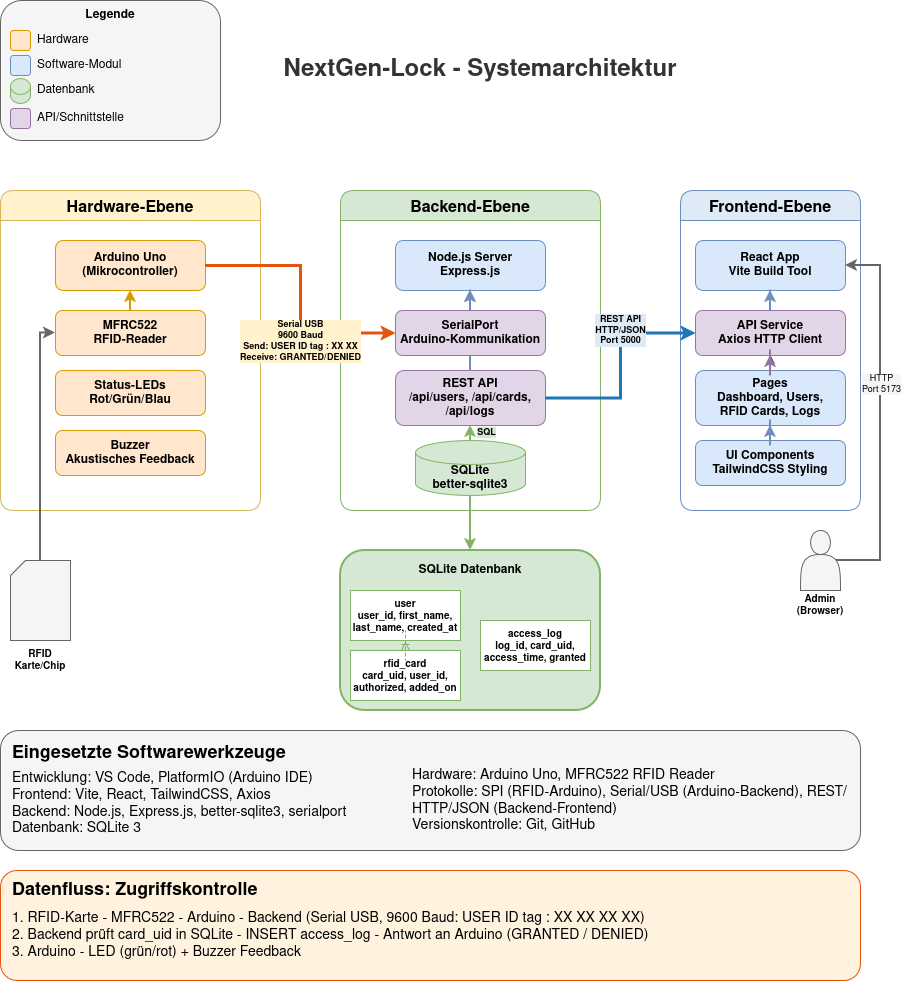

The diagram above was exported from draw.io. Its source (the exported page's mxGraphModel, read from the mxfile embedded in the PNG):
<mxGraphModel dx="1018" dy="562" grid="1" gridSize="10" guides="1" tooltips="1" connect="1" arrows="1" fold="1" page="1" pageScale="1" pageWidth="950" pageHeight="827" math="0" shadow="0">
  <root>
    <mxCell id="0" />
    <mxCell id="1" parent="0" />
    <mxCell id="title" parent="1" style="text;html=1;strokeColor=none;fillColor=none;align=center;verticalAlign=middle;whiteSpace=wrap;rounded=0;fontSize=24;fontStyle=1;fontColor=#333333;" value="NextGen-Lock - Systemarchitektur" vertex="1">
      <mxGeometry height="40" width="400" x="320" y="70" as="geometry" />
    </mxCell>
    <mxCell id="PeY-VNWHK77ZshFsGfOc-2" connectable="0" parent="1" style="group" value="" vertex="1">
      <mxGeometry height="140" width="220" x="40" y="20" as="geometry" />
    </mxCell>
    <mxCell id="legend-box" parent="PeY-VNWHK77ZshFsGfOc-2" style="rounded=1;whiteSpace=wrap;html=1;fillColor=#f5f5f5;strokeColor=#666666;strokeWidth=1;" value="" vertex="1">
      <mxGeometry height="140" width="220" as="geometry" />
    </mxCell>
    <mxCell id="legend-title" parent="PeY-VNWHK77ZshFsGfOc-2" style="text;html=1;strokeColor=none;fillColor=none;align=center;verticalAlign=middle;whiteSpace=wrap;rounded=0;fontSize=12;fontStyle=1;" value="Legende" vertex="1">
      <mxGeometry height="20" width="80" x="70" y="5" as="geometry" />
    </mxCell>
    <mxCell id="legend-hw" parent="PeY-VNWHK77ZshFsGfOc-2" style="rounded=1;whiteSpace=wrap;html=1;fillColor=#ffe6cc;strokeColor=#d79b00;" value="" vertex="1">
      <mxGeometry height="20" width="20" x="10" y="30" as="geometry" />
    </mxCell>
    <mxCell id="legend-hw-text" parent="PeY-VNWHK77ZshFsGfOc-2" style="text;html=1;strokeColor=none;fillColor=none;align=left;verticalAlign=middle;whiteSpace=wrap;rounded=0;fontSize=10;" value="&lt;font style=&quot;font-size: 12px;&quot;&gt;Hardware&lt;/font&gt;" vertex="1">
      <mxGeometry height="20" width="80" x="35" y="30" as="geometry" />
    </mxCell>
    <mxCell id="legend-sw" parent="PeY-VNWHK77ZshFsGfOc-2" style="rounded=1;whiteSpace=wrap;html=1;fillColor=#dae8fc;strokeColor=#6c8ebf;" value="" vertex="1">
      <mxGeometry height="20" width="20" x="10" y="55" as="geometry" />
    </mxCell>
    <mxCell id="legend-sw-text" parent="PeY-VNWHK77ZshFsGfOc-2" style="text;html=1;strokeColor=none;fillColor=none;align=left;verticalAlign=middle;whiteSpace=wrap;rounded=0;fontSize=10;" value="&lt;font style=&quot;font-size: 12px;&quot;&gt;Software-Modul&lt;/font&gt;" vertex="1">
      <mxGeometry height="20" width="90" x="35" y="55" as="geometry" />
    </mxCell>
    <mxCell id="legend-db" parent="PeY-VNWHK77ZshFsGfOc-2" style="shape=cylinder3;whiteSpace=wrap;html=1;boundedLbl=1;backgroundOutline=1;size=8;fillColor=#d5e8d4;strokeColor=#82b366;" value="" vertex="1">
      <mxGeometry height="25" width="20" x="10" y="78" as="geometry" />
    </mxCell>
    <mxCell id="legend-db-text" parent="PeY-VNWHK77ZshFsGfOc-2" style="text;html=1;strokeColor=none;fillColor=none;align=left;verticalAlign=middle;whiteSpace=wrap;rounded=0;fontSize=10;" value="&lt;font style=&quot;font-size: 12px;&quot;&gt;Datenbank&lt;/font&gt;" vertex="1">
      <mxGeometry height="20" width="80" x="35" y="80" as="geometry" />
    </mxCell>
    <mxCell id="legend-api" parent="PeY-VNWHK77ZshFsGfOc-2" style="rounded=1;whiteSpace=wrap;html=1;fillColor=#e1d5e7;strokeColor=#9673a6;" value="" vertex="1">
      <mxGeometry height="20" width="20" x="10" y="108" as="geometry" />
    </mxCell>
    <mxCell id="legend-api-text" parent="PeY-VNWHK77ZshFsGfOc-2" style="text;html=1;strokeColor=none;fillColor=none;align=left;verticalAlign=middle;whiteSpace=wrap;rounded=0;fontSize=10;" value="&lt;font style=&quot;font-size: 12px;&quot;&gt;API/Schnittstelle&lt;/font&gt;" vertex="1">
      <mxGeometry height="20" width="90" x="35" y="108" as="geometry" />
    </mxCell>
    <mxCell id="user-label" parent="1" style="text;html=1;strokeColor=none;fillColor=none;align=center;verticalAlign=middle;whiteSpace=wrap;rounded=0;fontSize=10;fontStyle=1;" value="Admin&#10;(Browser)" vertex="1">
      <mxGeometry height="30" width="70" x="825" y="610" as="geometry" />
    </mxCell>
    <mxCell id="hw-layer" parent="1" style="swimlane;horizontal=1;startSize=30;fillColor=#fff2cc;strokeColor=#d6b656;rounded=1;fontStyle=1;fontSize=16;" value="Hardware-Ebene" vertex="1">
      <mxGeometry height="320" width="260" x="40" y="210" as="geometry" />
    </mxCell>
    <mxCell id="arduino" parent="hw-layer" style="rounded=1;whiteSpace=wrap;html=1;fillColor=#ffe6cc;strokeColor=#d79b00;verticalAlign=middle;fontStyle=1;" value="Arduino Uno&#10;(Mikrocontroller)" vertex="1">
      <mxGeometry height="50" width="150" x="55" y="50" as="geometry" />
    </mxCell>
    <mxCell id="rfid" parent="hw-layer" style="rounded=1;whiteSpace=wrap;html=1;fillColor=#ffe6cc;strokeColor=#d79b00;fontStyle=1;" value="MFRC522&#10;RFID-Reader" vertex="1">
      <mxGeometry height="45" width="150" x="55" y="120" as="geometry" />
    </mxCell>
    <mxCell id="leds" parent="hw-layer" style="rounded=1;whiteSpace=wrap;html=1;fillColor=#ffe6cc;strokeColor=#d79b00;fontStyle=1;" value="Status-LEDs&#10;Rot/Grün/Blau" vertex="1">
      <mxGeometry height="45" width="150" x="55" y="180" as="geometry" />
    </mxCell>
    <mxCell id="buzzer" parent="hw-layer" style="rounded=1;whiteSpace=wrap;html=1;fillColor=#ffe6cc;strokeColor=#d79b00;fontStyle=1;" value="Buzzer&#10;Akustisches Feedback" vertex="1">
      <mxGeometry height="45" width="150" x="55" y="240" as="geometry" />
    </mxCell>
    <mxCell id="arrow-rfid-arduino" edge="1" parent="hw-layer" source="rfid" style="edgeStyle=orthogonalEdgeStyle;rounded=0;orthogonalLoop=1;jettySize=auto;html=1;entryX=0.5;entryY=1;entryDx=0;entryDy=0;exitX=0.5;exitY=0;exitDx=0;exitDy=0;strokeWidth=2;strokeColor=#d79b00;" target="arduino">
      <mxGeometry relative="1" as="geometry" />
    </mxCell>
    <mxCell id="backend-layer" parent="1" style="swimlane;horizontal=1;startSize=30;fillColor=#d5e8d4;strokeColor=#82b366;rounded=1;fontStyle=1;fontSize=16;" value="Backend-Ebene" vertex="1">
      <mxGeometry height="320" width="260" x="380" y="210" as="geometry" />
    </mxCell>
    <mxCell id="nodejs" parent="backend-layer" style="rounded=1;whiteSpace=wrap;html=1;fillColor=#dae8fc;strokeColor=#6c8ebf;fontStyle=1;" value="Node.js Server&#10;Express.js" vertex="1">
      <mxGeometry height="50" width="150" x="55" y="50" as="geometry" />
    </mxCell>
    <mxCell id="rest-api" parent="backend-layer" style="rounded=1;whiteSpace=wrap;html=1;fillColor=#e1d5e7;strokeColor=#9673a6;fontStyle=1;" value="REST API&#10;/api/users, /api/cards,&#10;/api/logs" vertex="1">
      <mxGeometry height="55" width="150" x="55" y="180" as="geometry" />
    </mxCell>
    <mxCell id="sqlite" parent="backend-layer" style="shape=cylinder3;whiteSpace=wrap;html=1;boundedLbl=1;backgroundOutline=1;size=12;fillColor=#d5e8d4;strokeColor=#82b366;fontStyle=1;" value="SQLite&#10;better-sqlite3" vertex="1">
      <mxGeometry height="55" width="110" x="75" y="250" as="geometry" />
    </mxCell>
    <mxCell id="arrow-serial-node" edge="1" parent="backend-layer" source="serial-module" style="edgeStyle=orthogonalEdgeStyle;rounded=0;orthogonalLoop=1;jettySize=auto;html=1;strokeWidth=2;strokeColor=#6c8ebf;" target="nodejs">
      <mxGeometry relative="1" as="geometry" />
    </mxCell>
    <mxCell id="arrow-rest-node" edge="1" parent="backend-layer" source="rest-api" style="edgeStyle=orthogonalEdgeStyle;rounded=0;orthogonalLoop=1;jettySize=auto;html=1;strokeWidth=2;strokeColor=#6c8ebf;exitX=0.5;exitY=0;exitDx=0;exitDy=0;" target="nodejs">
      <mxGeometry relative="1" as="geometry" />
    </mxCell>
    <mxCell id="arrow-sqlite-node" edge="1" parent="backend-layer" source="sqlite" style="edgeStyle=orthogonalEdgeStyle;rounded=0;orthogonalLoop=1;jettySize=auto;html=1;strokeWidth=2;strokeColor=#82b366;entryX=0.5;entryY=1;entryDx=0;entryDy=0;exitX=0.5;exitY=0;exitDx=0;exitDy=0;exitPerimeter=0;" target="rest-api">
      <mxGeometry relative="1" as="geometry" />
    </mxCell>
    <mxCell id="arrow-sqlite-label" connectable="0" parent="arrow-sqlite-node" style="edgeLabel;html=1;align=center;verticalAlign=middle;resizable=0;points=[];fontSize=9;fontStyle=1;labelBackgroundColor=#d5e8d4;" value="SQL" vertex="1">
      <mxGeometry relative="1" x="0.2" as="geometry">
        <mxPoint x="15" as="offset" />
      </mxGeometry>
    </mxCell>
    <mxCell id="serial-module" parent="backend-layer" style="rounded=1;whiteSpace=wrap;html=1;fillColor=#e1d5e7;strokeColor=#9673a6;fontStyle=1;" value="SerialPort&#10;Arduino-Kommunikation" vertex="1">
      <mxGeometry height="45" width="150" x="55" y="120" as="geometry" />
    </mxCell>
    <mxCell id="frontend-layer" parent="1" style="swimlane;horizontal=1;startSize=30;fillColor=#deebf7;strokeColor=#6c8ebf;rounded=1;fontStyle=1;fontSize=16;" value="Frontend-Ebene" vertex="1">
      <mxGeometry height="320" width="180" x="720" y="210" as="geometry" />
    </mxCell>
    <mxCell id="react" parent="frontend-layer" style="rounded=1;whiteSpace=wrap;html=1;fillColor=#dae8fc;strokeColor=#6c8ebf;fontStyle=1;" value="React App&#10;Vite Build Tool" vertex="1">
      <mxGeometry height="50" width="150" x="15" y="50" as="geometry" />
    </mxCell>
    <mxCell id="api-service" parent="frontend-layer" style="rounded=1;whiteSpace=wrap;html=1;fillColor=#e1d5e7;strokeColor=#9673a6;fontStyle=1;" value="API Service&#10;Axios HTTP Client" vertex="1">
      <mxGeometry height="45" width="150" x="15" y="120" as="geometry" />
    </mxCell>
    <mxCell id="PeY-VNWHK77ZshFsGfOc-1" edge="1" parent="frontend-layer" source="pages" style="edgeStyle=orthogonalEdgeStyle;rounded=0;orthogonalLoop=1;jettySize=auto;html=1;" target="api-service" value="">
      <mxGeometry relative="1" as="geometry" />
    </mxCell>
    <mxCell id="pages" parent="frontend-layer" style="rounded=1;whiteSpace=wrap;html=1;fillColor=#dae8fc;strokeColor=#6c8ebf;fontStyle=1;" value="Pages&#10;Dashboard, Users,&#10;RFID Cards, Logs" vertex="1">
      <mxGeometry height="55" width="150" x="15" y="180" as="geometry" />
    </mxCell>
    <mxCell id="ui-components" parent="frontend-layer" style="rounded=1;whiteSpace=wrap;html=1;fillColor=#dae8fc;strokeColor=#6c8ebf;fontStyle=1;" value="UI Components&#10;TailwindCSS Styling" vertex="1">
      <mxGeometry height="45" width="150" x="15" y="250" as="geometry" />
    </mxCell>
    <mxCell id="arrow-api-react" edge="1" parent="frontend-layer" source="api-service" style="edgeStyle=orthogonalEdgeStyle;rounded=0;orthogonalLoop=1;jettySize=auto;html=1;strokeWidth=2;strokeColor=#6c8ebf;" target="react">
      <mxGeometry relative="1" as="geometry" />
    </mxCell>
    <mxCell id="arrow-pages-api" edge="1" parent="frontend-layer" source="pages" style="edgeStyle=orthogonalEdgeStyle;rounded=0;orthogonalLoop=1;jettySize=auto;html=1;strokeWidth=2;strokeColor=#9673a6;" target="api-service" value="">
      <mxGeometry relative="1" as="geometry" />
    </mxCell>
    <mxCell id="arrow-ui-pages" edge="1" parent="frontend-layer" source="ui-components" style="edgeStyle=orthogonalEdgeStyle;rounded=0;orthogonalLoop=1;jettySize=auto;html=1;strokeWidth=2;strokeColor=#6c8ebf;" target="pages">
      <mxGeometry relative="1" as="geometry" />
    </mxCell>
    <mxCell id="db-box" parent="1" style="rounded=1;whiteSpace=wrap;html=1;fillColor=#d5e8d4;strokeColor=#82b366;strokeWidth=2;" value="" vertex="1">
      <mxGeometry height="160" width="260" x="380" y="570" as="geometry" />
    </mxCell>
    <mxCell id="db-title" parent="1" style="text;html=1;strokeColor=none;fillColor=none;align=center;verticalAlign=middle;whiteSpace=wrap;rounded=0;fontSize=12;fontStyle=1;" value="SQLite Datenbank" vertex="1">
      <mxGeometry height="20" width="130" x="445" y="580" as="geometry" />
    </mxCell>
    <mxCell id="table-user" parent="1" style="shape=table;startSize=0;container=0;collapsible=0;childLayout=tableLayout;fontSize=10;fillColor=#fff;strokeColor=#82b366;rounded=1;fontStyle=1;" value="user&#10;user_id, first_name,&#10;last_name, created_at" vertex="1">
      <mxGeometry height="50" width="110" x="390" y="610" as="geometry" />
    </mxCell>
    <mxCell id="table-rfid" parent="1" style="shape=table;startSize=0;container=0;collapsible=0;childLayout=tableLayout;fontSize=10;fillColor=#fff;strokeColor=#82b366;rounded=1;fontStyle=1;" value="rfid_card&#10;card_uid, user_id,&#10;authorized, added_on" vertex="1">
      <mxGeometry height="50" width="110" x="390" y="670" as="geometry" />
    </mxCell>
    <mxCell id="table-log" parent="1" style="shape=table;startSize=0;container=0;collapsible=0;childLayout=tableLayout;fontSize=10;fillColor=#fff;strokeColor=#82b366;rounded=1;fontStyle=1;" value="access_log&#10;log_id, card_uid,&#10;access_time, granted" vertex="1">
      <mxGeometry height="50" width="110" x="520" y="640" as="geometry" />
    </mxCell>
    <mxCell id="fk-arrow" edge="1" parent="1" source="table-rfid" style="edgeStyle=orthogonalEdgeStyle;rounded=0;orthogonalLoop=1;jettySize=auto;html=1;strokeWidth=1;strokeColor=#82b366;dashed=1;endArrow=ERone;endFill=0;startArrow=ERmany;startFill=0;" target="table-user">
      <mxGeometry relative="1" as="geometry" />
    </mxCell>
    <mxCell id="conn-arduino-backend" edge="1" parent="1" source="arduino" style="edgeStyle=orthogonalEdgeStyle;rounded=0;orthogonalLoop=1;jettySize=auto;html=1;strokeWidth=3;strokeColor=#e6550d;entryX=0;entryY=0.5;entryDx=0;entryDy=0;exitX=1;exitY=0.5;exitDx=0;exitDy=0;" target="serial-module">
      <mxGeometry relative="1" as="geometry">
        <mxPoint x="300" y="295" as="sourcePoint" />
        <mxPoint x="435" y="332" as="targetPoint" />
      </mxGeometry>
    </mxCell>
    <mxCell id="conn-arduino-label" connectable="0" parent="conn-arduino-backend" style="edgeLabel;html=1;align=center;verticalAlign=middle;resizable=0;points=[];fontSize=9;labelBackgroundColor=#fff2cc;fontStyle=1;" value="Serial USB&lt;br&gt;9600 Baud&lt;br&gt;Send: USER ID tag : XX XX&lt;br&gt;Receive: GRANTED/DENIED" vertex="1">
      <mxGeometry relative="1" x="0.05" y="-1" as="geometry">
        <mxPoint y="35" as="offset" />
      </mxGeometry>
    </mxCell>
    <mxCell id="conn-backend-frontend" edge="1" parent="1" source="rest-api" style="edgeStyle=orthogonalEdgeStyle;rounded=0;orthogonalLoop=1;jettySize=auto;html=1;strokeWidth=3;strokeColor=#1f77b4;entryX=0;entryY=0.5;entryDx=0;entryDy=0;exitX=1;exitY=0.5;exitDx=0;exitDy=0;" target="api-service">
      <mxGeometry relative="1" as="geometry">
        <mxPoint x="640" y="397" as="sourcePoint" />
        <mxPoint x="720" y="332" as="targetPoint" />
      </mxGeometry>
    </mxCell>
    <mxCell id="conn-rest-label" connectable="0" parent="conn-backend-frontend" style="edgeLabel;html=1;align=center;verticalAlign=middle;resizable=0;points=[];fontSize=9;labelBackgroundColor=#deebf7;fontStyle=1;" value="REST API&#10;HTTP/JSON&#10;Port 5000" vertex="1">
      <mxGeometry relative="1" x="0.05" y="1" as="geometry">
        <mxPoint y="-30" as="offset" />
      </mxGeometry>
    </mxCell>
    <mxCell id="conn-backend-db" edge="1" parent="1" source="sqlite" style="edgeStyle=orthogonalEdgeStyle;rounded=0;orthogonalLoop=1;jettySize=auto;html=1;strokeWidth=2;strokeColor=#82b366;entryX=0.5;entryY=0;entryDx=0;entryDy=0;exitX=0.5;exitY=1;exitDx=0;exitDy=0;exitPerimeter=0;" target="db-box">
      <mxGeometry relative="1" as="geometry">
        <mxPoint x="510" y="535" as="sourcePoint" />
      </mxGeometry>
    </mxCell>
    <mxCell id="user-icon" parent="1" style="shape=actor;whiteSpace=wrap;html=1;fillColor=#f5f5f5;strokeColor=#666666;" value="" vertex="1">
      <mxGeometry height="60" width="40" x="840" y="550" as="geometry" />
    </mxCell>
    <mxCell id="conn-user-frontend" edge="1" parent="1" source="user-icon" style="edgeStyle=orthogonalEdgeStyle;rounded=0;orthogonalLoop=1;jettySize=auto;html=1;strokeWidth=2;strokeColor=#666666;entryX=1;entryY=0.5;entryDx=0;entryDy=0;exitX=0.9;exitY=0.5;exitDx=0;exitDy=0;exitPerimeter=0;" target="react">
      <mxGeometry relative="1" as="geometry">
        <Array as="points">
          <mxPoint x="920" y="580" />
          <mxPoint x="920" y="285" />
        </Array>
      </mxGeometry>
    </mxCell>
    <mxCell id="conn-user-label" connectable="0" parent="conn-user-frontend" style="edgeLabel;html=1;align=center;verticalAlign=middle;resizable=0;points=[];fontSize=9;labelBackgroundColor=#f5f5f5;" value="HTTP&#10;Port 5173" vertex="1">
      <mxGeometry relative="1" x="0.1" as="geometry">
        <mxPoint y="-15" as="offset" />
      </mxGeometry>
    </mxCell>
    <mxCell id="rfid-card-icon" parent="1" style="shape=card;whiteSpace=wrap;html=1;fillColor=#f5f5f5;strokeColor=#666666;size=15;" value="" vertex="1">
      <mxGeometry height="80" width="60" x="50" y="580" as="geometry" />
    </mxCell>
    <mxCell id="rfid-card-label" parent="1" style="text;html=1;strokeColor=none;fillColor=none;align=center;verticalAlign=middle;whiteSpace=wrap;rounded=0;fontSize=10;fontStyle=1;" value="RFID&#10;Karte/Chip" vertex="1">
      <mxGeometry height="30" width="80" x="40" y="665" as="geometry" />
    </mxCell>
    <mxCell id="conn-rfid-reader" edge="1" parent="1" source="rfid-card-icon" style="edgeStyle=orthogonalEdgeStyle;rounded=0;orthogonalLoop=1;jettySize=auto;html=1;strokeWidth=2;strokeColor=#666666;entryX=0;entryY=0.5;entryDx=0;entryDy=0;exitX=0.5;exitY=0;exitDx=0;exitDy=0;" target="rfid">
      <mxGeometry relative="1" as="geometry">
        <Array as="points">
          <mxPoint x="80" y="352" />
        </Array>
      </mxGeometry>
    </mxCell>
    <mxCell id="tools-box" parent="1" style="rounded=1;whiteSpace=wrap;html=1;fillColor=#f5f5f5;strokeColor=#666666;strokeWidth=1;" value="" vertex="1">
      <mxGeometry height="120" width="860" x="40" y="750" as="geometry" />
    </mxCell>
    <mxCell id="tools-title" parent="1" style="text;html=1;strokeColor=none;fillColor=none;align=left;verticalAlign=middle;whiteSpace=wrap;rounded=0;fontSize=12;fontStyle=1;" value="&lt;font style=&quot;font-size: 18px;&quot;&gt;Eingesetzte Softwarewerkzeuge&lt;/font&gt;" vertex="1">
      <mxGeometry height="20" width="320" x="50" y="762.5" as="geometry" />
    </mxCell>
    <mxCell id="tools-content" parent="1" style="text;html=1;strokeColor=none;fillColor=none;align=left;verticalAlign=top;whiteSpace=wrap;rounded=0;fontSize=10;" value="&lt;font style=&quot;font-size: 14px;&quot;&gt;Entwicklung: VS Code, PlatformIO (Arduino IDE)&lt;br&gt;Frontend: Vite, React, TailwindCSS, Axios&lt;br&gt;Backend: Node.js, Express.js, better-sqlite3, serialport&lt;br&gt;Datenbank: SQLite 3&lt;/font&gt;" vertex="1">
      <mxGeometry height="55" width="400" x="50" y="782.5" as="geometry" />
    </mxCell>
    <mxCell id="tools-content2" parent="1" style="text;html=1;strokeColor=none;fillColor=none;align=left;verticalAlign=top;whiteSpace=wrap;rounded=0;fontSize=10;" value="&lt;font style=&quot;font-size: 14px;&quot;&gt;Hardware: Arduino Uno, MFRC522 RFID Reader&lt;br&gt;Protokolle: SPI (RFID-Arduino), Serial/USB (Arduino-Backend), REST/HTTP/JSON (Backend-Frontend)&lt;br&gt;Versionskontrolle: Git, GitHub&lt;/font&gt;" vertex="1">
      <mxGeometry height="55" width="440" x="450" y="780" as="geometry" />
    </mxCell>
    <mxCell id="flow-box" parent="1" style="rounded=1;whiteSpace=wrap;html=1;fillColor=#fff3e0;strokeColor=#e6550d;strokeWidth=1;strokeDasharray=3 3;" value="" vertex="1">
      <mxGeometry height="110" width="860" x="40" y="890" as="geometry" />
    </mxCell>
    <mxCell id="flow-title" parent="1" style="text;html=1;strokeColor=none;fillColor=none;align=left;verticalAlign=middle;whiteSpace=wrap;rounded=0;fontSize=12;fontStyle=1;" value="&lt;font style=&quot;font-size: 18px;&quot;&gt;Datenfluss: Zugriffskontrolle&lt;/font&gt;" vertex="1">
      <mxGeometry height="20" width="260" x="50" y="900" as="geometry" />
    </mxCell>
    <mxCell id="flow-content" parent="1" style="text;html=1;strokeColor=none;fillColor=none;align=left;verticalAlign=top;whiteSpace=wrap;rounded=0;fontSize=10;" value="&lt;font style=&quot;font-size: 14px;&quot;&gt;1. RFID-Karte - MFRC522 - Arduino - Backend (Serial USB, 9600 Baud: USER ID tag : XX XX XX XX)&lt;br&gt;2. Backend prüft card_uid in SQLite - INSERT access_log - Antwort an Arduino (GRANTED / DENIED)&lt;br&gt;3. Arduino - LED (grün/rot) + Buzzer Feedback&lt;/font&gt;" vertex="1">
      <mxGeometry height="45" width="840" x="50" y="922.5" as="geometry" />
    </mxCell>
  </root>
</mxGraphModel>